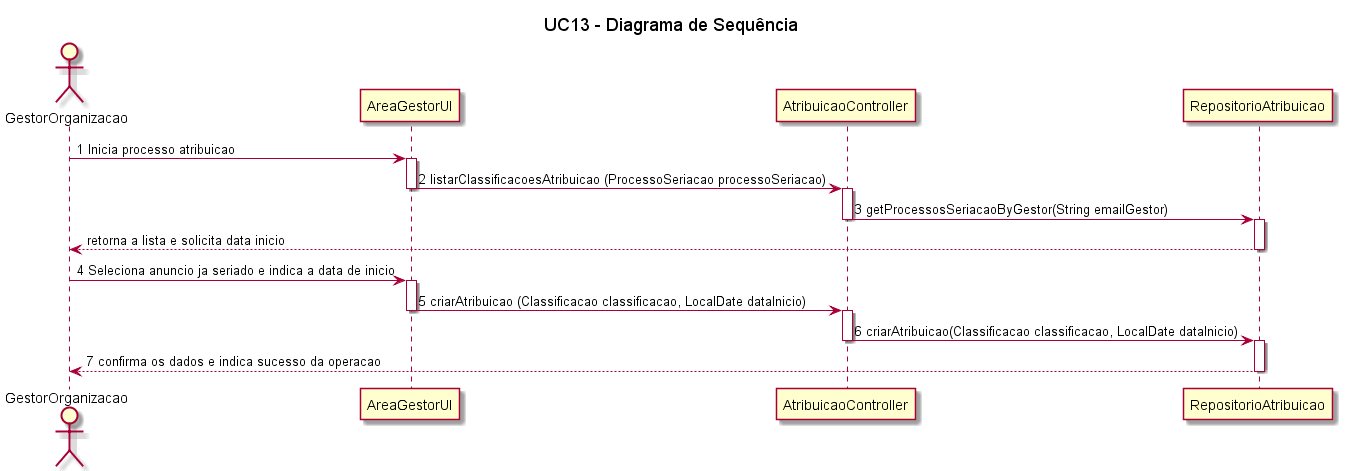

The diagram above was rendered by PlantUML. Its source (embedded in the PNG):
@startuml

title UC13 - Diagrama de Sequência

actor GestorOrganizacao as GestorOrganizacao
GestorOrganizacao -> AreaGestorUI : 1 Inicia processo atribuicao
activate AreaGestorUI
AreaGestorUI -> AtribuicaoController : 2 listarClassificacoesAtribuicao (ProcessoSeriacao processoSeriacao)
deactivate AreaGestorUI
activate AtribuicaoController
AtribuicaoController -> RepositorioAtribuicao : 3 getProcessosSeriacaoByGestor(String emailGestor)
deactivate AtribuicaoController
activate RepositorioAtribuicao
RepositorioAtribuicao --> GestorOrganizacao :retorna a lista e solicita data inicio
deactivate RepositorioAtribuicao
GestorOrganizacao -> AreaGestorUI : 4 Seleciona anuncio ja seriado e indica a data de inicio
activate AreaGestorUI
AreaGestorUI -> AtribuicaoController: 5 criarAtribuicao (Classificacao classificacao, LocalDate dataInicio)
deactivate AreaGestorUI
activate AtribuicaoController
AtribuicaoController -> RepositorioAtribuicao: 6 criarAtribuicao(Classificacao classificacao, LocalDate dataInicio)
deactivate AtribuicaoController
activate RepositorioAtribuicao
RepositorioAtribuicao --> GestorOrganizacao: 7 confirma os dados e indica sucesso da operacao
deactivate RepositorioAtribuicao




deactivate AreaGestorUI

@enduml